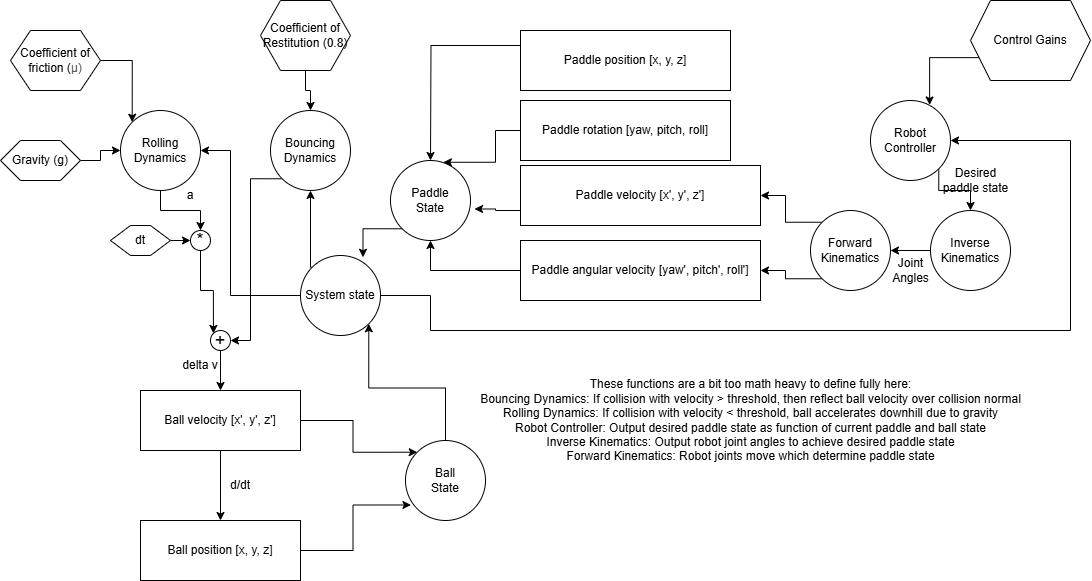

The diagram above was exported from draw.io. Its source (the exported page's mxGraphModel, read from the mxfile embedded in the PNG):
<mxGraphModel dx="1411" dy="706" grid="1" gridSize="10" guides="1" tooltips="1" connect="1" arrows="1" fold="1" page="1" pageScale="1" pageWidth="850" pageHeight="1100" math="0" shadow="0">
  <root>
    <mxCell id="0" />
    <mxCell id="1" parent="0" />
    <mxCell id="fxPPk3ZVlvyh8B1BZPr9-2" value="Ball position [x, y, z]" style="whiteSpace=wrap;html=1;" parent="1" vertex="1">
      <mxGeometry x="160" y="550" width="160" height="60" as="geometry" />
    </mxCell>
    <mxCell id="nt1u2w34VDIgdrSWuLGv-34" style="edgeStyle=orthogonalEdgeStyle;rounded=0;orthogonalLoop=1;jettySize=auto;html=1;exitX=0.5;exitY=1;exitDx=0;exitDy=0;entryX=0.5;entryY=0;entryDx=0;entryDy=0;" edge="1" parent="1" source="fxPPk3ZVlvyh8B1BZPr9-3" target="nt1u2w34VDIgdrSWuLGv-1">
      <mxGeometry relative="1" as="geometry" />
    </mxCell>
    <mxCell id="fxPPk3ZVlvyh8B1BZPr9-3" value="Coefficient of Restitution (0.8)" style="shape=hexagon;perimeter=hexagonPerimeter2;whiteSpace=wrap;html=1;fixedSize=1;" parent="1" vertex="1">
      <mxGeometry x="280" y="30" width="90" height="70" as="geometry" />
    </mxCell>
    <mxCell id="fxPPk3ZVlvyh8B1BZPr9-11" style="edgeStyle=orthogonalEdgeStyle;rounded=0;orthogonalLoop=1;jettySize=auto;html=1;exitX=0.5;exitY=1;exitDx=0;exitDy=0;entryX=0.5;entryY=0;entryDx=0;entryDy=0;" parent="1" source="fxPPk3ZVlvyh8B1BZPr9-4" target="fxPPk3ZVlvyh8B1BZPr9-2" edge="1">
      <mxGeometry relative="1" as="geometry" />
    </mxCell>
    <mxCell id="nt1u2w34VDIgdrSWuLGv-60" style="edgeStyle=orthogonalEdgeStyle;rounded=0;orthogonalLoop=1;jettySize=auto;html=1;exitX=1;exitY=0.5;exitDx=0;exitDy=0;entryX=0;entryY=0;entryDx=0;entryDy=0;" edge="1" parent="1" source="fxPPk3ZVlvyh8B1BZPr9-4" target="nt1u2w34VDIgdrSWuLGv-59">
      <mxGeometry relative="1" as="geometry" />
    </mxCell>
    <mxCell id="fxPPk3ZVlvyh8B1BZPr9-4" value="Ball velocity [x', y', z']" style="whiteSpace=wrap;html=1;" parent="1" vertex="1">
      <mxGeometry x="160" y="420" width="160" height="60" as="geometry" />
    </mxCell>
    <mxCell id="nt1u2w34VDIgdrSWuLGv-68" style="edgeStyle=orthogonalEdgeStyle;rounded=0;orthogonalLoop=1;jettySize=auto;html=1;exitX=0;exitY=0.25;exitDx=0;exitDy=0;" edge="1" parent="1" source="fxPPk3ZVlvyh8B1BZPr9-5">
      <mxGeometry relative="1" as="geometry">
        <mxPoint x="450" y="190" as="targetPoint" />
      </mxGeometry>
    </mxCell>
    <mxCell id="fxPPk3ZVlvyh8B1BZPr9-5" value="Paddle position [x, y, z]" style="whiteSpace=wrap;html=1;" parent="1" vertex="1">
      <mxGeometry x="540" y="60" width="210" height="60" as="geometry" />
    </mxCell>
    <mxCell id="fxPPk3ZVlvyh8B1BZPr9-6" value="Paddle velocity [x', y', z']" style="whiteSpace=wrap;html=1;" parent="1" vertex="1">
      <mxGeometry x="540" y="195" width="240" height="60" as="geometry" />
    </mxCell>
    <mxCell id="nt1u2w34VDIgdrSWuLGv-4" style="edgeStyle=orthogonalEdgeStyle;rounded=0;orthogonalLoop=1;jettySize=auto;html=1;exitX=1;exitY=0.5;exitDx=0;exitDy=0;entryX=0;entryY=0.5;entryDx=0;entryDy=0;" edge="1" parent="1" source="fxPPk3ZVlvyh8B1BZPr9-7" target="nt1u2w34VDIgdrSWuLGv-2">
      <mxGeometry relative="1" as="geometry" />
    </mxCell>
    <mxCell id="fxPPk3ZVlvyh8B1BZPr9-7" value="dt" style="shape=hexagon;perimeter=hexagonPerimeter2;whiteSpace=wrap;html=1;fixedSize=1;" parent="1" vertex="1">
      <mxGeometry x="130" y="255" width="60" height="30" as="geometry" />
    </mxCell>
    <mxCell id="nt1u2w34VDIgdrSWuLGv-19" style="edgeStyle=orthogonalEdgeStyle;rounded=0;orthogonalLoop=1;jettySize=auto;html=1;exitX=1;exitY=0.5;exitDx=0;exitDy=0;entryX=0;entryY=0;entryDx=0;entryDy=0;" edge="1" parent="1" source="fxPPk3ZVlvyh8B1BZPr9-8" target="fxPPk3ZVlvyh8B1BZPr9-19">
      <mxGeometry relative="1" as="geometry" />
    </mxCell>
    <mxCell id="fxPPk3ZVlvyh8B1BZPr9-8" value="Coefficient of friction (&lt;span style=&quot;color: rgb(74, 74, 74); background-color: rgb(255, 255, 255);&quot;&gt;&lt;font style=&quot;font-size: 12px;&quot;&gt;&lt;font face=&quot;Open Sans, sans-serif&quot;&gt;μ&lt;/font&gt;)&lt;/font&gt;&lt;/span&gt;" style="shape=hexagon;perimeter=hexagonPerimeter2;whiteSpace=wrap;html=1;fixedSize=1;" parent="1" vertex="1">
      <mxGeometry x="30" y="60" width="90" height="60" as="geometry" />
    </mxCell>
    <mxCell id="fxPPk3ZVlvyh8B1BZPr9-13" value="d/dt" style="text;html=1;align=center;verticalAlign=middle;whiteSpace=wrap;rounded=0;" parent="1" vertex="1">
      <mxGeometry x="230" y="500" width="60" height="30" as="geometry" />
    </mxCell>
    <mxCell id="nt1u2w34VDIgdrSWuLGv-63" style="edgeStyle=orthogonalEdgeStyle;rounded=0;orthogonalLoop=1;jettySize=auto;html=1;exitX=0;exitY=0.5;exitDx=0;exitDy=0;entryX=0.5;entryY=1;entryDx=0;entryDy=0;" edge="1" parent="1" source="fxPPk3ZVlvyh8B1BZPr9-15" target="nt1u2w34VDIgdrSWuLGv-62">
      <mxGeometry relative="1" as="geometry" />
    </mxCell>
    <mxCell id="fxPPk3ZVlvyh8B1BZPr9-15" value="&lt;span style=&quot;background-color: transparent; color: light-dark(rgb(0, 0, 0), rgb(255, 255, 255));&quot;&gt;Paddle angular velocity [yaw', pitch', roll']&lt;/span&gt;" style="whiteSpace=wrap;html=1;" parent="1" vertex="1">
      <mxGeometry x="540" y="270" width="240" height="60" as="geometry" />
    </mxCell>
    <mxCell id="fxPPk3ZVlvyh8B1BZPr9-18" value="&lt;span style=&quot;background-color: transparent; color: light-dark(rgb(0, 0, 0), rgb(255, 255, 255));&quot;&gt;Paddle rotation [yaw, pitch, roll]&lt;/span&gt;" style="whiteSpace=wrap;html=1;" parent="1" vertex="1">
      <mxGeometry x="540" y="130" width="210" height="60" as="geometry" />
    </mxCell>
    <mxCell id="nt1u2w34VDIgdrSWuLGv-5" style="edgeStyle=orthogonalEdgeStyle;rounded=0;orthogonalLoop=1;jettySize=auto;html=1;exitX=0.5;exitY=1;exitDx=0;exitDy=0;entryX=0.5;entryY=0;entryDx=0;entryDy=0;" edge="1" parent="1" source="fxPPk3ZVlvyh8B1BZPr9-19" target="nt1u2w34VDIgdrSWuLGv-2">
      <mxGeometry relative="1" as="geometry" />
    </mxCell>
    <mxCell id="fxPPk3ZVlvyh8B1BZPr9-19" value="Rolling Dynamics" style="ellipse;whiteSpace=wrap;html=1;aspect=fixed;" parent="1" vertex="1">
      <mxGeometry x="140" y="140" width="80" height="80" as="geometry" />
    </mxCell>
    <mxCell id="nt1u2w34VDIgdrSWuLGv-10" style="edgeStyle=orthogonalEdgeStyle;rounded=0;orthogonalLoop=1;jettySize=auto;html=1;exitX=0;exitY=1;exitDx=0;exitDy=0;entryX=1;entryY=0.5;entryDx=0;entryDy=0;" edge="1" parent="1" source="nt1u2w34VDIgdrSWuLGv-1" target="nt1u2w34VDIgdrSWuLGv-6">
      <mxGeometry relative="1" as="geometry" />
    </mxCell>
    <mxCell id="nt1u2w34VDIgdrSWuLGv-1" value="Bouncing&lt;div&gt;Dynamics&lt;/div&gt;" style="ellipse;whiteSpace=wrap;html=1;aspect=fixed;" vertex="1" parent="1">
      <mxGeometry x="290" y="140" width="80" height="80" as="geometry" />
    </mxCell>
    <mxCell id="nt1u2w34VDIgdrSWuLGv-12" style="edgeStyle=orthogonalEdgeStyle;rounded=0;orthogonalLoop=1;jettySize=auto;html=1;exitX=0.5;exitY=1;exitDx=0;exitDy=0;entryX=0;entryY=0;entryDx=0;entryDy=0;" edge="1" parent="1" source="nt1u2w34VDIgdrSWuLGv-2" target="nt1u2w34VDIgdrSWuLGv-6">
      <mxGeometry relative="1" as="geometry" />
    </mxCell>
    <mxCell id="nt1u2w34VDIgdrSWuLGv-2" value="&lt;font style=&quot;font-size: 18px;&quot;&gt;*&lt;/font&gt;" style="ellipse;whiteSpace=wrap;html=1;aspect=fixed;" vertex="1" parent="1">
      <mxGeometry x="210" y="260" width="20" height="20" as="geometry" />
    </mxCell>
    <mxCell id="nt1u2w34VDIgdrSWuLGv-18" style="edgeStyle=orthogonalEdgeStyle;rounded=0;orthogonalLoop=1;jettySize=auto;html=1;exitX=1;exitY=0.5;exitDx=0;exitDy=0;entryX=0;entryY=0.5;entryDx=0;entryDy=0;" edge="1" parent="1" source="nt1u2w34VDIgdrSWuLGv-3" target="fxPPk3ZVlvyh8B1BZPr9-19">
      <mxGeometry relative="1" as="geometry" />
    </mxCell>
    <mxCell id="nt1u2w34VDIgdrSWuLGv-3" value="Gravity (g)" style="shape=hexagon;perimeter=hexagonPerimeter2;whiteSpace=wrap;html=1;fixedSize=1;" vertex="1" parent="1">
      <mxGeometry x="20" y="170" width="80" height="40" as="geometry" />
    </mxCell>
    <mxCell id="nt1u2w34VDIgdrSWuLGv-14" style="edgeStyle=orthogonalEdgeStyle;rounded=0;orthogonalLoop=1;jettySize=auto;html=1;exitX=0.5;exitY=1;exitDx=0;exitDy=0;entryX=0.5;entryY=0;entryDx=0;entryDy=0;" edge="1" parent="1" source="nt1u2w34VDIgdrSWuLGv-6" target="fxPPk3ZVlvyh8B1BZPr9-4">
      <mxGeometry relative="1" as="geometry" />
    </mxCell>
    <mxCell id="nt1u2w34VDIgdrSWuLGv-6" value="&lt;font style=&quot;font-size: 18px;&quot;&gt;+&lt;/font&gt;" style="ellipse;whiteSpace=wrap;html=1;aspect=fixed;" vertex="1" parent="1">
      <mxGeometry x="230" y="360" width="20" height="20" as="geometry" />
    </mxCell>
    <mxCell id="nt1u2w34VDIgdrSWuLGv-7" value="a" style="text;html=1;align=center;verticalAlign=middle;whiteSpace=wrap;rounded=0;" vertex="1" parent="1">
      <mxGeometry x="180" y="210" width="60" height="30" as="geometry" />
    </mxCell>
    <mxCell id="nt1u2w34VDIgdrSWuLGv-15" value="delta v" style="text;html=1;align=center;verticalAlign=middle;whiteSpace=wrap;rounded=0;" vertex="1" parent="1">
      <mxGeometry x="190" y="380" width="60" height="30" as="geometry" />
    </mxCell>
    <mxCell id="pRDJ_MTd20eL0Fa4Ph1b-3" style="edgeStyle=orthogonalEdgeStyle;rounded=0;orthogonalLoop=1;jettySize=auto;html=1;exitX=1;exitY=1;exitDx=0;exitDy=0;entryX=0.5;entryY=0;entryDx=0;entryDy=0;" edge="1" parent="1" source="nt1u2w34VDIgdrSWuLGv-36" target="pRDJ_MTd20eL0Fa4Ph1b-2">
      <mxGeometry relative="1" as="geometry">
        <Array as="points">
          <mxPoint x="958" y="220" />
          <mxPoint x="990" y="220" />
        </Array>
      </mxGeometry>
    </mxCell>
    <mxCell id="nt1u2w34VDIgdrSWuLGv-36" value="Robot Controller" style="ellipse;whiteSpace=wrap;html=1;aspect=fixed;" vertex="1" parent="1">
      <mxGeometry x="890" y="130" width="80" height="80" as="geometry" />
    </mxCell>
    <mxCell id="nt1u2w34VDIgdrSWuLGv-37" value="Control Gains" style="shape=hexagon;perimeter=hexagonPerimeter2;whiteSpace=wrap;html=1;fixedSize=1;" vertex="1" parent="1">
      <mxGeometry x="990" y="30" width="120" height="80" as="geometry" />
    </mxCell>
    <mxCell id="nt1u2w34VDIgdrSWuLGv-38" style="edgeStyle=orthogonalEdgeStyle;rounded=0;orthogonalLoop=1;jettySize=auto;html=1;exitX=0;exitY=0.75;exitDx=0;exitDy=0;entryX=0.739;entryY=0.056;entryDx=0;entryDy=0;entryPerimeter=0;" edge="1" parent="1" source="nt1u2w34VDIgdrSWuLGv-37" target="nt1u2w34VDIgdrSWuLGv-36">
      <mxGeometry relative="1" as="geometry" />
    </mxCell>
    <mxCell id="nt1u2w34VDIgdrSWuLGv-41" style="edgeStyle=orthogonalEdgeStyle;rounded=0;orthogonalLoop=1;jettySize=auto;html=1;exitX=0;exitY=0;exitDx=0;exitDy=0;entryX=1;entryY=0.5;entryDx=0;entryDy=0;" edge="1" parent="1" source="nt1u2w34VDIgdrSWuLGv-40" target="fxPPk3ZVlvyh8B1BZPr9-6">
      <mxGeometry relative="1" as="geometry" />
    </mxCell>
    <mxCell id="nt1u2w34VDIgdrSWuLGv-42" style="edgeStyle=orthogonalEdgeStyle;rounded=0;orthogonalLoop=1;jettySize=auto;html=1;exitX=0;exitY=1;exitDx=0;exitDy=0;entryX=1;entryY=0.5;entryDx=0;entryDy=0;" edge="1" parent="1" source="nt1u2w34VDIgdrSWuLGv-40" target="fxPPk3ZVlvyh8B1BZPr9-15">
      <mxGeometry relative="1" as="geometry" />
    </mxCell>
    <mxCell id="nt1u2w34VDIgdrSWuLGv-40" value="Forward Kinematics" style="ellipse;whiteSpace=wrap;html=1;aspect=fixed;" vertex="1" parent="1">
      <mxGeometry x="830" y="240" width="80" height="80" as="geometry" />
    </mxCell>
    <mxCell id="nt1u2w34VDIgdrSWuLGv-81" style="edgeStyle=orthogonalEdgeStyle;rounded=0;orthogonalLoop=1;jettySize=auto;html=1;exitX=1;exitY=0.5;exitDx=0;exitDy=0;entryX=1;entryY=0.5;entryDx=0;entryDy=0;" edge="1" parent="1" source="nt1u2w34VDIgdrSWuLGv-50" target="nt1u2w34VDIgdrSWuLGv-36">
      <mxGeometry relative="1" as="geometry">
        <Array as="points">
          <mxPoint x="450" y="325" />
          <mxPoint x="450" y="360" />
          <mxPoint x="1090" y="360" />
          <mxPoint x="1090" y="170" />
        </Array>
      </mxGeometry>
    </mxCell>
    <mxCell id="nt1u2w34VDIgdrSWuLGv-82" style="edgeStyle=orthogonalEdgeStyle;rounded=0;orthogonalLoop=1;jettySize=auto;html=1;exitX=0;exitY=0;exitDx=0;exitDy=0;entryX=0.5;entryY=1;entryDx=0;entryDy=0;" edge="1" parent="1" source="nt1u2w34VDIgdrSWuLGv-50" target="nt1u2w34VDIgdrSWuLGv-1">
      <mxGeometry relative="1" as="geometry">
        <Array as="points">
          <mxPoint x="330" y="297" />
        </Array>
      </mxGeometry>
    </mxCell>
    <mxCell id="nt1u2w34VDIgdrSWuLGv-83" style="edgeStyle=orthogonalEdgeStyle;rounded=0;orthogonalLoop=1;jettySize=auto;html=1;exitX=0;exitY=0.5;exitDx=0;exitDy=0;entryX=1;entryY=0.5;entryDx=0;entryDy=0;" edge="1" parent="1" source="nt1u2w34VDIgdrSWuLGv-50" target="fxPPk3ZVlvyh8B1BZPr9-19">
      <mxGeometry relative="1" as="geometry">
        <Array as="points">
          <mxPoint x="250" y="325" />
          <mxPoint x="250" y="180" />
        </Array>
      </mxGeometry>
    </mxCell>
    <mxCell id="nt1u2w34VDIgdrSWuLGv-50" value="System state" style="ellipse;whiteSpace=wrap;html=1;aspect=fixed;" vertex="1" parent="1">
      <mxGeometry x="320" y="285" width="80" height="80" as="geometry" />
    </mxCell>
    <mxCell id="nt1u2w34VDIgdrSWuLGv-80" style="edgeStyle=orthogonalEdgeStyle;rounded=0;orthogonalLoop=1;jettySize=auto;html=1;exitX=0.5;exitY=0;exitDx=0;exitDy=0;entryX=1;entryY=1;entryDx=0;entryDy=0;" edge="1" parent="1" source="nt1u2w34VDIgdrSWuLGv-59" target="nt1u2w34VDIgdrSWuLGv-50">
      <mxGeometry relative="1" as="geometry" />
    </mxCell>
    <mxCell id="nt1u2w34VDIgdrSWuLGv-59" value="Ball&lt;div&gt;State&lt;/div&gt;" style="ellipse;whiteSpace=wrap;html=1;aspect=fixed;" vertex="1" parent="1">
      <mxGeometry x="425" y="470" width="80" height="80" as="geometry" />
    </mxCell>
    <mxCell id="nt1u2w34VDIgdrSWuLGv-61" style="edgeStyle=orthogonalEdgeStyle;rounded=0;orthogonalLoop=1;jettySize=auto;html=1;exitX=1;exitY=0.5;exitDx=0;exitDy=0;entryX=0.068;entryY=0.806;entryDx=0;entryDy=0;entryPerimeter=0;" edge="1" parent="1" source="fxPPk3ZVlvyh8B1BZPr9-2" target="nt1u2w34VDIgdrSWuLGv-59">
      <mxGeometry relative="1" as="geometry" />
    </mxCell>
    <mxCell id="nt1u2w34VDIgdrSWuLGv-62" value="Paddle&lt;div&gt;State&lt;/div&gt;" style="ellipse;whiteSpace=wrap;html=1;aspect=fixed;" vertex="1" parent="1">
      <mxGeometry x="410" y="190" width="80" height="80" as="geometry" />
    </mxCell>
    <mxCell id="nt1u2w34VDIgdrSWuLGv-64" style="edgeStyle=orthogonalEdgeStyle;rounded=0;orthogonalLoop=1;jettySize=auto;html=1;exitX=0;exitY=0.75;exitDx=0;exitDy=0;entryX=1.05;entryY=0.606;entryDx=0;entryDy=0;entryPerimeter=0;" edge="1" parent="1" source="fxPPk3ZVlvyh8B1BZPr9-6" target="nt1u2w34VDIgdrSWuLGv-62">
      <mxGeometry relative="1" as="geometry" />
    </mxCell>
    <mxCell id="nt1u2w34VDIgdrSWuLGv-65" style="edgeStyle=orthogonalEdgeStyle;rounded=0;orthogonalLoop=1;jettySize=auto;html=1;exitX=0;exitY=0.5;exitDx=0;exitDy=0;entryX=0.661;entryY=0.022;entryDx=0;entryDy=0;entryPerimeter=0;" edge="1" parent="1" source="fxPPk3ZVlvyh8B1BZPr9-18" target="nt1u2w34VDIgdrSWuLGv-62">
      <mxGeometry relative="1" as="geometry" />
    </mxCell>
    <mxCell id="nt1u2w34VDIgdrSWuLGv-79" style="edgeStyle=orthogonalEdgeStyle;rounded=0;orthogonalLoop=1;jettySize=auto;html=1;exitX=0;exitY=1;exitDx=0;exitDy=0;entryX=0.781;entryY=0.022;entryDx=0;entryDy=0;entryPerimeter=0;" edge="1" parent="1" source="nt1u2w34VDIgdrSWuLGv-62" target="nt1u2w34VDIgdrSWuLGv-50">
      <mxGeometry relative="1" as="geometry" />
    </mxCell>
    <mxCell id="pRDJ_MTd20eL0Fa4Ph1b-1" value="&lt;div&gt;These functions are a bit too math heavy to define fully here:&lt;/div&gt;Bouncing Dynamics: If collision with velocity &amp;gt; threshold, then reflect ball velocity over collision normal&lt;div&gt;Rolling Dynamics: If collision with velocity &amp;lt; threshold, ball accelerates downhill due to gravity&lt;/div&gt;&lt;div&gt;Robot Controller: Output desired paddle state as function of current paddle and ball state&lt;/div&gt;&lt;div&gt;Inverse Kinematics: Output robot joint angles to achieve desired paddle state&lt;/div&gt;&lt;div&gt;Forward Kinematics: Robot joints move which determine paddle state&lt;/div&gt;" style="text;html=1;align=center;verticalAlign=middle;resizable=0;points=[];autosize=1;strokeColor=none;fillColor=none;" vertex="1" parent="1">
      <mxGeometry x="490" y="400" width="560" height="100" as="geometry" />
    </mxCell>
    <mxCell id="pRDJ_MTd20eL0Fa4Ph1b-4" style="edgeStyle=orthogonalEdgeStyle;rounded=0;orthogonalLoop=1;jettySize=auto;html=1;exitX=0;exitY=0.5;exitDx=0;exitDy=0;entryX=1;entryY=0.5;entryDx=0;entryDy=0;" edge="1" parent="1" source="pRDJ_MTd20eL0Fa4Ph1b-2" target="nt1u2w34VDIgdrSWuLGv-40">
      <mxGeometry relative="1" as="geometry" />
    </mxCell>
    <mxCell id="pRDJ_MTd20eL0Fa4Ph1b-2" value="Inverse Kinematics" style="ellipse;whiteSpace=wrap;html=1;aspect=fixed;" vertex="1" parent="1">
      <mxGeometry x="950" y="240" width="80" height="80" as="geometry" />
    </mxCell>
    <mxCell id="pRDJ_MTd20eL0Fa4Ph1b-5" value="Desired&lt;div&gt;paddle state&lt;/div&gt;" style="text;html=1;align=center;verticalAlign=middle;resizable=0;points=[];autosize=1;strokeColor=none;fillColor=none;" vertex="1" parent="1">
      <mxGeometry x="950" y="190" width="90" height="40" as="geometry" />
    </mxCell>
    <mxCell id="pRDJ_MTd20eL0Fa4Ph1b-6" value="Joint&lt;div&gt;Angles&lt;/div&gt;" style="text;html=1;align=center;verticalAlign=middle;resizable=0;points=[];autosize=1;strokeColor=none;fillColor=none;" vertex="1" parent="1">
      <mxGeometry x="900" y="280" width="60" height="40" as="geometry" />
    </mxCell>
  </root>
</mxGraphModel>